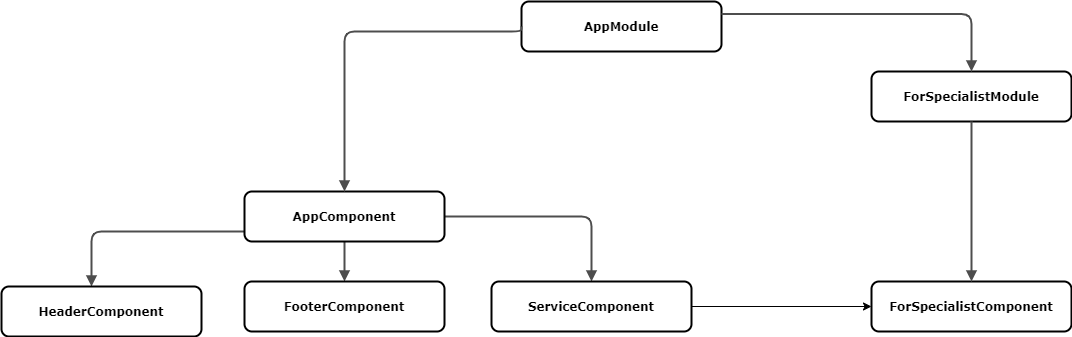

The diagram above was exported from draw.io. Its source (the exported page's mxGraphModel, read from the mxfile embedded in the PNG):
<mxGraphModel dx="2216" dy="964" grid="1" gridSize="10" guides="1" tooltips="1" connect="1" arrows="1" fold="1" page="1" pageScale="1" pageWidth="1100" pageHeight="850" background="#ffffff" math="0" shadow="0">
  <root>
    <mxCell id="0" />
    <mxCell id="1" parent="0" />
    <mxCell id="218ae93e1282097f-42" value="" style="edgeStyle=orthogonalEdgeStyle;rounded=1;html=1;labelBackgroundColor=none;endArrow=block;endFill=1;strokeColor=#4D4D4D;strokeWidth=2;fontFamily=Verdana;fontSize=12;fontStyle=1" parent="1" source="6257edae8c83ed4a-1" target="6257edae8c83ed4a-12" edge="1">
      <mxGeometry relative="1" as="geometry" />
    </mxCell>
    <mxCell id="218ae93e1282097f-43" value="" style="edgeStyle=orthogonalEdgeStyle;rounded=1;html=1;labelBackgroundColor=none;endArrow=block;endFill=1;strokeColor=#4D4D4D;strokeWidth=2;fontFamily=Verdana;fontSize=12;fontStyle=1" parent="1" source="6257edae8c83ed4a-1" target="6257edae8c83ed4a-9" edge="1">
      <mxGeometry relative="1" as="geometry">
        <Array as="points">
          <mxPoint x="470" y="370" />
        </Array>
      </mxGeometry>
    </mxCell>
    <mxCell id="218ae93e1282097f-44" value="" style="edgeStyle=orthogonalEdgeStyle;rounded=1;html=1;labelBackgroundColor=none;endArrow=block;endFill=1;strokeColor=#4D4D4D;strokeWidth=2;fontFamily=Verdana;fontSize=12;fontStyle=1" parent="1" source="6257edae8c83ed4a-1" target="218ae93e1282097f-2" edge="1">
      <mxGeometry relative="1" as="geometry" />
    </mxCell>
    <mxCell id="6257edae8c83ed4a-9" value="HeaderComponent" style="whiteSpace=wrap;html=1;rounded=1;shadow=0;comic=0;strokeWidth=2;fontFamily=Verdana;align=center;fontSize=12;fontStyle=1" parent="1" vertex="1">
      <mxGeometry x="380" y="425" width="200" height="50" as="geometry" />
    </mxCell>
    <mxCell id="6257edae8c83ed4a-12" value="FooterComponent" style="whiteSpace=wrap;html=1;rounded=1;shadow=0;comic=0;strokeWidth=2;fontFamily=Verdana;align=center;fontSize=12;fontStyle=1" parent="1" vertex="1">
      <mxGeometry x="623" y="420" width="200" height="50" as="geometry" />
    </mxCell>
    <mxCell id="6257edae8c83ed4a-1" value="AppComponent" style="whiteSpace=wrap;html=1;rounded=1;shadow=0;comic=0;strokeWidth=2;fontFamily=Verdana;align=center;fontSize=12;fontStyle=1" parent="1" vertex="1">
      <mxGeometry x="623" y="330" width="200" height="50" as="geometry" />
    </mxCell>
    <mxCell id="218ae93e1282097f-2" value="ServiceComponent" style="whiteSpace=wrap;html=1;rounded=1;shadow=0;comic=0;strokeWidth=2;fontFamily=Verdana;align=center;fontSize=12;fontStyle=1" parent="1" vertex="1">
      <mxGeometry x="870" y="420" width="200" height="50" as="geometry" />
    </mxCell>
    <mxCell id="uJXZFVYgeHUdsSUbD8n5-2" value="AppModule" style="whiteSpace=wrap;html=1;rounded=1;shadow=0;comic=0;strokeWidth=2;fontFamily=Verdana;align=center;fontSize=12;fontStyle=1" parent="1" vertex="1">
      <mxGeometry x="900" y="140" width="200" height="50" as="geometry" />
    </mxCell>
    <mxCell id="uJXZFVYgeHUdsSUbD8n5-3" value="" style="edgeStyle=orthogonalEdgeStyle;rounded=1;html=1;labelBackgroundColor=none;endArrow=block;endFill=1;strokeColor=#4D4D4D;strokeWidth=2;fontFamily=Verdana;fontSize=12;fontStyle=1;exitX=0;exitY=0.5;exitDx=0;exitDy=0;entryX=0.5;entryY=0;entryDx=0;entryDy=0;" parent="1" source="uJXZFVYgeHUdsSUbD8n5-2" target="6257edae8c83ed4a-1" edge="1">
      <mxGeometry relative="1" as="geometry">
        <mxPoint x="884" y="170" as="sourcePoint" />
        <mxPoint x="623" y="225" as="targetPoint" />
        <Array as="points">
          <mxPoint x="900" y="170" />
          <mxPoint x="723" y="170" />
        </Array>
      </mxGeometry>
    </mxCell>
    <mxCell id="uJXZFVYgeHUdsSUbD8n5-4" value="ForSpecialistModule" style="whiteSpace=wrap;html=1;rounded=1;shadow=0;comic=0;strokeWidth=2;fontFamily=Verdana;align=center;fontSize=12;fontStyle=1" parent="1" vertex="1">
      <mxGeometry x="1250" y="210" width="200" height="50" as="geometry" />
    </mxCell>
    <mxCell id="uJXZFVYgeHUdsSUbD8n5-5" value="" style="edgeStyle=orthogonalEdgeStyle;rounded=1;html=1;labelBackgroundColor=none;endArrow=block;endFill=1;strokeColor=#4D4D4D;strokeWidth=2;fontFamily=Verdana;fontSize=12;fontStyle=1;exitX=1;exitY=0.25;exitDx=0;exitDy=0;entryX=0.5;entryY=0;entryDx=0;entryDy=0;" parent="1" source="uJXZFVYgeHUdsSUbD8n5-2" target="uJXZFVYgeHUdsSUbD8n5-4" edge="1">
      <mxGeometry relative="1" as="geometry">
        <mxPoint x="1130" y="160" as="sourcePoint" />
        <mxPoint x="1277" y="225" as="targetPoint" />
      </mxGeometry>
    </mxCell>
    <mxCell id="uJXZFVYgeHUdsSUbD8n5-6" value="ForSpecialistComponent" style="whiteSpace=wrap;html=1;rounded=1;shadow=0;comic=0;strokeWidth=2;fontFamily=Verdana;align=center;fontSize=12;fontStyle=1" parent="1" vertex="1">
      <mxGeometry x="1250" y="420" width="200" height="50" as="geometry" />
    </mxCell>
    <mxCell id="uJXZFVYgeHUdsSUbD8n5-7" value="" style="edgeStyle=orthogonalEdgeStyle;rounded=1;html=1;labelBackgroundColor=none;endArrow=block;endFill=1;strokeColor=#4D4D4D;strokeWidth=2;fontFamily=Verdana;fontSize=12;fontStyle=1;exitX=0.5;exitY=1;exitDx=0;exitDy=0;entryX=0.5;entryY=0;entryDx=0;entryDy=0;" parent="1" source="uJXZFVYgeHUdsSUbD8n5-4" target="uJXZFVYgeHUdsSUbD8n5-6" edge="1">
      <mxGeometry relative="1" as="geometry">
        <mxPoint x="1299.17" y="280" as="sourcePoint" />
        <mxPoint x="1299.17" y="320" as="targetPoint" />
      </mxGeometry>
    </mxCell>
    <mxCell id="uJXZFVYgeHUdsSUbD8n5-12" value="" style="endArrow=classic;html=1;entryX=0;entryY=0.5;entryDx=0;entryDy=0;exitX=1;exitY=0.5;exitDx=0;exitDy=0;" parent="1" source="218ae93e1282097f-2" target="uJXZFVYgeHUdsSUbD8n5-6" edge="1">
      <mxGeometry width="50" height="50" relative="1" as="geometry">
        <mxPoint x="1000" y="420" as="sourcePoint" />
        <mxPoint x="1110" y="445" as="targetPoint" />
      </mxGeometry>
    </mxCell>
  </root>
</mxGraphModel>